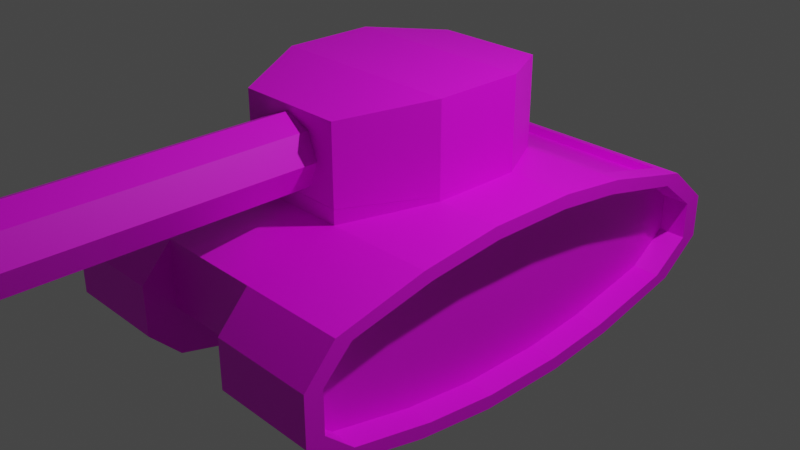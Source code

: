 # Source: tank.blend  (saved by Blender 3.6.11; exported with 4.5.12 LTS)
import bpy
from mathutils import Matrix  # noqa: F401  (used for matrix-valued properties, if any)

bpy.ops.wm.read_factory_settings(use_empty=True)
scene = bpy.context.scene
scene.name = 'Scene'

# ---- collections
col_collection = bpy.data.collections.new('Collection'); scene.collection.children.link(col_collection)

# ---- images (referenced by path relative to the original .blend; pixels are not part of the script)
import os
ASSET_DIR = os.environ.get("B2B_ASSET_DIR", "")  # directory of the original .blend (textures are referenced by path, not embedded)
HERE = os.path.dirname(os.path.abspath(__file__))  # packed textures are extracted next to this script under _unpacked/

def load_image(name, relpath, width, height, colorspace="sRGB"):
    """Load a texture the original file referenced (path relative to the .blend, or extracted next to this script)."""
    p = next((c for c in (os.path.join(HERE, relpath), os.path.join(ASSET_DIR, relpath)) if relpath and os.path.exists(c)), "")
    if p:
        img = bpy.data.images.load(p, check_existing=True)
        img.name = name
    else:  # same state as the original file: an image datablock whose file is absent (Cycles renders it pink)
        img = bpy.data.images.new(name, width, height)
        img.source = "FILE"
        img.filepath = "//" + (relpath or name)
    img.colorspace_settings.name = colorspace
    return img
img_untitled = load_image('Untitled', '', 1024, 1024, 'sRGB')

# ---- materials (node trees are filled in below, after node groups)
mat_material = bpy.data.materials.new('Material')
mat_material.alpha_threshold = 0.0
mat_material.use_transparent_shadow = False
mat_material.roughness = 0.5
mat_material.line_color = (0.0, 0.0, 0.0, 1.0)

# ---- material node trees
mat_material.use_nodes = True; mat_material.node_tree.nodes.clear()
_N = mat_material.node_tree.nodes; _L = mat_material.node_tree.links
n0 = _N.new('ShaderNodeOutputMaterial'); n0.name = 'Material Output'; n0.location = (300, 300)
n1 = _N.new('ShaderNodeBsdfPrincipled'); n1.name = 'Principled BSDF'; n1.location = (10, 300)
n1.distribution = 'GGX'
n1.subsurface_method = 'RANDOM_WALK_SKIN'
n1.inputs[3].default_value = 1.45
n1.inputs[27].default_value = (0.0, 0.0, 0.0, 1.0)
n1.inputs[28].default_value = 1.0
n2 = _N.new('ShaderNodeTexImage'); n2.name = 'Image Texture'; n2.location = (-280, 280)
n2.image = img_untitled
_L.new(n1.outputs[0], n0.inputs[0])
_L.new(n2.outputs[0], n1.inputs[0])
n0.is_active_output = True

# ---- world
world_world = bpy.data.worlds.new('World'); scene.world = world_world
world_world.use_nodes = True; world_world.node_tree.nodes.clear()
_N = world_world.node_tree.nodes; _L = world_world.node_tree.links
n0 = _N.new('ShaderNodeOutputWorld'); n0.name = 'World Output'; n0.location = (300, 300)
n1 = _N.new('ShaderNodeBackground'); n1.name = 'Background'; n1.location = (10, 300)
n1.inputs[0].default_value = (0.05088, 0.05088, 0.05088, 1.0)
_L.new(n1.outputs[0], n0.inputs[0])
n0.is_active_output = True
world_world.color = (0.05088, 0.05088, 0.05088)
world_world.use_sun_shadow = False
world_world.sun_shadow_jitter_overblur = 0.0

# ---- cameras
cam_camera = bpy.data.cameras.new('Camera')
cam_camera.clip_end = 100.0
cam_camera.ortho_scale = 7.314

# ---- lights
light_light = bpy.data.lights.new('Light', 'POINT')
light_light.transmission_factor = 0.0
light_light.energy = 1000.0
light_light.shadow_soft_size = 0.1
light_light.shadow_maximum_resolution = 0.006
light_light.use_absolute_resolution = True

# ---- meshes
me_cube = bpy.data.meshes.new('Cube')
me_cube.from_pydata([(0.5114, 2.194, 0.3838), (0.586, 2.298, -0.3591), (0.586, -2.298, 0.3591), (0.586, -2.298, -0.3591), (1.724, -1.238, 0.4656), (1.724, -0.4362, 0.5575), (1.724, 0.4615, 0.556), (1.724, 1.166, 0.4788), (0.5114, 1.362, 0.5814), (1.035, 0.4974, 0.697), (1.035, -0.4716, 0.6988), (0.586, -1.337, 0.5906), (1.724, -2.129, 0.2689), (1.724, 2.13, 0.2689), (0.586, -1.337, -0.1276), (0.586, -0.4716, -0.01938), (0.586, 0.4974, -0.02118), (0.586, 1.258, -0.1121), (0.0, 2.298, -0.3591), (0.0, -2.298, 0.3591), (0.0, -2.298, -0.3591), (3.035e-09, 2.194, 0.3838), (0.0, 0.4974, -0.02118), (0.0, 1.258, -0.1121), (0.0, -1.337, -0.1276), (0.0, -0.4716, -0.01938), (3.035e-09, 1.362, 0.5814), (0.0, -1.337, 0.5906), (1.724, 1.166, -0.9812), (0.586, 1.258, -1.112), (1.724, 2.13, -0.7714), (0.586, 2.298, -0.8654), (0.586, 0.4974, -1.203), (1.724, -1.238, -0.968), (0.586, -1.337, -1.097), (0.586, -0.4716, -1.205), (1.724, -0.4362, -1.06), (1.724, 0.4974, -1.203), (1.724, -2.129, -0.7714), (0.586, -2.298, -0.8654), (0.586, -2.629, -0.00802), (0.586, -2.629, -0.3191), (1.724, -2.435, -0.04297), (1.724, -2.435, -0.3072), (1.724, -2.435, -0.4935), (0.586, -2.629, -0.5384), (0.586, 2.758, -0.04082), (0.586, 2.758, -0.3155), (1.724, 2.556, -0.3042), (1.724, 2.556, -0.07083), (1.724, 2.556, -0.4687), (0.586, 2.758, -0.5091), (1.724, -0.4716, 0.6988), (1.724, -1.337, 0.5906), (1.505, 1.362, 0.5814), (1.724, 0.4974, 0.697), (1.505, 2.194, 0.3838), (1.724, -2.298, 0.3591), (1.724, -2.629, -0.00802), (1.724, 0.4615, -1.058), (1.724, -0.4716, -1.205), (1.724, 2.298, -0.8654), (1.724, 1.258, -1.112), (1.724, -1.337, -1.097), (1.724, -2.298, -0.8654), (1.724, -2.629, -0.3191), (1.724, -2.629, -0.5384), (1.724, 2.758, -0.04082), (1.724, 2.758, -0.3155), (1.724, 2.758, -0.5091), (1.434, 1.166, -0.9812), (1.434, 1.166, -0.1314), (1.434, 0.4615, -0.05414), (1.434, 0.4615, -1.058), (1.434, -0.4362, -0.05261), (1.434, 2.13, -0.3412), (1.434, -1.238, -0.1446), (1.434, -0.4362, 0.5575), (1.434, 2.13, 0.2689), (1.434, 0.4615, 0.556), (1.434, -2.129, -0.3412), (1.434, -1.238, 0.4656), (1.434, -2.129, 0.2689), (1.434, 1.166, 0.4788), (1.434, -2.129, -0.7714), (1.434, -1.238, -0.968), (1.434, -0.4362, -1.06), (1.434, 2.13, -0.7714), (1.434, -2.435, -0.3072), (1.434, 2.556, -0.3042), (1.434, -2.435, -0.04297), (1.434, -2.435, -0.4935), (1.434, 2.556, -0.07083), (1.434, 2.556, -0.4687), (-0.5114, 2.194, 0.3838), (-0.586, 2.298, -0.3591), (-0.586, -2.298, 0.3591), (-0.586, -2.298, -0.3591), (-1.724, -1.238, 0.4656), (-1.724, -0.4362, 0.5575), (-1.724, 0.4615, 0.556), (-1.724, 1.166, 0.4788), (-0.5114, 1.362, 0.5814), (-1.035, 0.4974, 0.697), (-1.035, -0.4716, 0.6988), (-0.586, -1.337, 0.5906), (-1.724, -2.129, 0.2689), (-1.724, 2.13, 0.2689), (-0.586, -1.337, -0.1276), (-0.586, -0.4716, -0.01938), (-0.586, 0.4974, -0.02118), (-0.586, 1.258, -0.1121), (-1.724, 1.166, -0.9812), (-0.586, 1.258, -1.112), (-1.724, 2.13, -0.7714), (-0.586, 2.298, -0.8654), (-0.586, 0.4974, -1.203), (-1.724, -1.238, -0.968), (-0.586, -1.337, -1.097), (-0.586, -0.4716, -1.205), (-1.724, -0.4362, -1.06), (-1.724, 0.4974, -1.203), (-1.724, -2.129, -0.7714), (-0.586, -2.298, -0.8654), (-0.586, -2.629, -0.00802), (-0.586, -2.629, -0.3191), (-1.724, -2.435, -0.04297), (-1.724, -2.435, -0.3072), (-1.724, -2.435, -0.4935), (-0.586, -2.629, -0.5384), (-0.586, 2.758, -0.04082), (-0.586, 2.758, -0.3155), (-1.724, 2.556, -0.3042), (-1.724, 2.556, -0.07083), (-1.724, 2.556, -0.4687), (-0.586, 2.758, -0.5091), (-1.724, -0.4716, 0.6988), (-1.724, -1.337, 0.5906), (-1.505, 1.362, 0.5814), (-1.724, 0.4974, 0.697), (-1.505, 2.194, 0.3838), (-1.724, -2.298, 0.3591), (-1.724, -2.629, -0.00802), (-1.724, 0.4615, -1.058), (-1.724, -0.4716, -1.205), (-1.724, 2.298, -0.8654), (-1.724, 1.258, -1.112), (-1.724, -1.337, -1.097), (-1.724, -2.298, -0.8654), (-1.724, -2.629, -0.3191), (-1.724, -2.629, -0.5384), (-1.724, 2.758, -0.04082), (-1.724, 2.758, -0.3155), (-1.724, 2.758, -0.5091), (-1.434, 1.166, -0.9812), (-1.434, 1.166, -0.1314), (-1.434, 0.4615, -0.05414), (-1.434, 0.4615, -1.058), (-1.434, -0.4362, -0.05261), (-1.434, 2.13, -0.3412), (-1.434, -1.238, -0.1446), (-1.434, -0.4362, 0.5575), (-1.434, 2.13, 0.2689), (-1.434, 0.4615, 0.556), (-1.434, -2.129, -0.3412), (-1.434, -1.238, 0.4656), (-1.434, -2.129, 0.2689), (-1.434, 1.166, 0.4788), (-1.434, -2.129, -0.7714), (-1.434, -1.238, -0.968), (-1.434, -0.4362, -1.06), (-1.434, 2.13, -0.7714), (-1.434, -2.435, -0.3072), (-1.434, 2.556, -0.3042), (-1.434, -2.435, -0.04297), (-1.434, -2.435, -0.4935), (-1.434, 2.556, -0.07083), (-1.434, 2.556, -0.4687), (0.0, 2.298, 0.3591), (0.586, 2.298, 0.3591), (1.724, 2.298, 0.3591), (1.724, 1.258, 0.6061), (0.586, 1.258, 0.6061), (0.0, 1.258, 0.6061), (-0.586, 2.298, 0.3591), (-1.724, 2.298, 0.3591), (-1.724, 1.258, 0.6061), (-0.586, 1.258, 0.6061), (0.5114, 1.342, 0.4964), (0.5114, 2.174, 0.2988), (3.035e-09, 2.174, 0.2988), (3.035e-09, 1.342, 0.4964), (-0.5114, 1.342, 0.4964), (-0.5114, 2.174, 0.2988), (1.505, 2.174, 0.2988), (1.505, 1.342, 0.4964), (-1.505, 2.174, 0.2988), (-1.505, 1.342, 0.4964), (0.586, 1.258, 0.7496), (1.035, 0.4973, 0.7487), (1.035, -0.4716, 0.7476), (0.586, -1.338, 0.7466), (0.0, -1.338, 0.7466), (0.0, 1.258, 0.7496), (0.0, -0.4716, 0.7476), (0.0, 0.4973, 0.7487), (-0.586, 1.258, 0.7496), (-1.035, 0.4973, 0.7487), (-1.035, -0.4716, 0.7476), (-0.586, -1.338, 0.7466)], [], [(21, 94, 193, 190), (32, 29, 62, 37), (34, 35, 60, 63), (15, 16, 32, 35), (18, 178, 179, 1), (36, 59, 73, 86), (10, 11, 53, 52), (39, 64, 66, 45), (39, 34, 63, 64), (24, 14, 3, 20), (22, 16, 15, 25), (182, 9, 55, 181), (9, 10, 52, 55), (1, 179, 46, 47), (44, 38, 84, 91), (6, 5, 77, 79), (43, 44, 91, 88), (12, 42, 90, 82), (11, 2, 57, 53), (18, 1, 17, 23), (35, 32, 37, 60), (42, 43, 88, 90), (4, 12, 82, 81), (14, 24, 25, 15), (16, 22, 23, 17), (14, 15, 35, 34), (38, 33, 85, 84), (29, 31, 61, 62), (11, 27, 19, 2), (138, 102, 192, 197), (3, 2, 19, 20), (49, 13, 78, 92), (61, 31, 51, 69), (17, 1, 31, 29), (3, 14, 34, 39), (13, 7, 83, 78), (59, 28, 70, 73), (16, 17, 29, 32), (65, 41, 45, 66), (40, 41, 65, 58), (3, 39, 45, 41), (57, 2, 40, 58), (30, 50, 93, 87), (2, 3, 41, 40), (47, 46, 67, 68), (47, 68, 69, 51), (7, 6, 79, 83), (179, 180, 67, 46), (31, 1, 47, 51), (33, 36, 86, 85), (9, 182, 198, 199), (182, 183, 203, 198), (103, 104, 208, 207), (4, 5, 52, 53), (6, 7, 181, 55), (7, 13, 180, 181), (12, 4, 53, 57), (42, 12, 57, 58), (5, 6, 55, 52), (59, 36, 60, 37), (30, 28, 62, 61), (36, 33, 63, 60), (28, 59, 37, 62), (33, 38, 64, 63), (43, 42, 58, 65), (44, 43, 65, 66), (38, 44, 66, 64), (49, 48, 68, 67), (48, 50, 69, 68), (50, 30, 61, 69), (13, 49, 67, 180), (72, 79, 77, 74), (76, 80, 84, 85), (71, 72, 73, 70), (81, 76, 74, 77), (79, 72, 71, 83), (76, 81, 82, 80), (75, 78, 83, 71), (80, 82, 90, 88), (72, 74, 86, 73), (74, 76, 85, 86), (75, 71, 70, 87), (84, 80, 88, 91), (75, 87, 93, 89), (78, 75, 89, 92), (48, 49, 92, 89), (28, 30, 87, 70), (5, 4, 81, 77), (50, 48, 89, 93), (56, 0, 189, 194), (116, 121, 146, 113), (118, 147, 144, 119), (109, 119, 116, 110), (18, 95, 184, 178), (120, 170, 157, 143), (104, 136, 137, 105), (123, 129, 150, 148), (123, 148, 147, 118), (24, 20, 97, 108), (22, 25, 109, 110), (187, 186, 139, 103), (103, 139, 136, 104), (95, 131, 130, 184), (128, 175, 168, 122), (100, 163, 161, 99), (127, 172, 175, 128), (106, 166, 174, 126), (105, 137, 141, 96), (18, 23, 111, 95), (119, 144, 121, 116), (126, 174, 172, 127), (98, 165, 166, 106), (108, 109, 25, 24), (110, 111, 23, 22), (108, 118, 119, 109), (122, 168, 169, 117), (113, 146, 145, 115), (105, 96, 19, 27), (26, 8, 188, 191), (97, 20, 19, 96), (133, 176, 162, 107), (145, 153, 135, 115), (111, 113, 115, 95), (97, 123, 118, 108), (107, 162, 167, 101), (143, 157, 154, 112), (110, 116, 113, 111), (149, 150, 129, 125), (124, 142, 149, 125), (97, 125, 129, 123), (141, 142, 124, 96), (114, 171, 177, 134), (96, 124, 125, 97), (131, 152, 151, 130), (131, 135, 153, 152), (101, 167, 163, 100), (184, 130, 151, 185), (115, 135, 131, 95), (117, 169, 170, 120), (10, 9, 199, 200), (104, 105, 209, 208), (105, 27, 202, 209), (98, 137, 136, 99), (100, 139, 186, 101), (101, 186, 185, 107), (106, 141, 137, 98), (126, 142, 141, 106), (99, 136, 139, 100), (143, 121, 144, 120), (114, 145, 146, 112), (120, 144, 147, 117), (112, 146, 121, 143), (117, 147, 148, 122), (127, 149, 142, 126), (128, 150, 149, 127), (122, 148, 150, 128), (133, 151, 152, 132), (132, 152, 153, 134), (134, 153, 145, 114), (107, 185, 151, 133), (156, 158, 161, 163), (160, 169, 168, 164), (155, 154, 157, 156), (165, 161, 158, 160), (163, 167, 155, 156), (160, 164, 166, 165), (159, 155, 167, 162), (164, 172, 174, 166), (156, 157, 170, 158), (158, 170, 169, 160), (159, 171, 154, 155), (168, 175, 172, 164), (159, 173, 177, 171), (162, 176, 173, 159), (132, 173, 176, 133), (112, 154, 171, 114), (99, 161, 165, 98), (134, 177, 173, 132), (21, 0, 179, 178), (0, 56, 180, 179), (56, 54, 181, 180), (54, 8, 182, 181), (8, 26, 183, 182), (94, 21, 178, 184), (140, 94, 184, 185), (138, 140, 185, 186), (102, 138, 186, 187), (26, 102, 187, 183), (189, 188, 195, 194), (189, 190, 191, 188), (193, 196, 197, 192), (193, 192, 191, 190), (54, 56, 194, 195), (102, 26, 191, 192), (94, 140, 196, 193), (8, 54, 195, 188), (0, 21, 190, 189), (140, 138, 197, 196), (200, 199, 205, 204), (199, 198, 203, 205), (200, 204, 202, 201), (208, 204, 205, 207), (207, 205, 203, 206), (208, 209, 202, 204), (183, 187, 206, 203), (187, 103, 207, 206), (11, 10, 200, 201), (27, 11, 201, 202)])
_uv = me_cube.uv_layers.new(name='UVMap')
_uv.uv.foreach_set('vector', [0.2445, 0.3096, 0.2445, 0.2686, 0.2515, 0.2686, 0.2515, 0.3096, 0.06108, 0.28, 0.06108, 0.2187, 0.1521, 0.2187, 0.1521, 0.28, 0.06108, 0.4274, 0.06108, 0.3576, 0.1521, 0.3576, 0.1521, 0.4274, 0.7475, 0.173, 0.7473, 0.2505, 0.6527, 0.2505, 0.6526, 0.173, 0.299, 0.4312, 0.299, 0.4886, 0.2521, 0.4886, 0.2521, 0.4312, 0.02414, 0.7263, 0.02414, 0.6545, 0.04731, 0.6545, 0.04731, 0.7263, 0.2819, 0.7753, 0.2459, 0.7054, 0.337, 0.7054, 0.337, 0.7753, 0.06108, 0.5065, 0.1521, 0.5065, 0.1521, 0.5437, 0.06108, 0.5437, 0.06108, 0.5065, 0.06108, 0.4274, 0.1521, 0.4274, 0.1521, 0.5065, 0.299, 0.1369, 0.2521, 0.1369, 0.2521, 0.0578, 0.299, 0.0578, 0.299, 0.2843, 0.2521, 0.2843, 0.2521, 0.2067, 0.299, 0.2067, 0.2459, 0.9141, 0.2819, 0.8528, 0.337, 0.8528, 0.337, 0.9141, 0.2819, 0.8528, 0.2819, 0.7753, 0.337, 0.7753, 0.337, 0.8528, 0.7203, 0.3946, 0.7778, 0.3946, 0.7458, 0.4315, 0.7238, 0.4315, 0.02414, 0.897, 0.02414, 0.8639, 0.04731, 0.8639, 0.04731, 0.897, 0.02414, 0.2659, 0.02414, 0.194, 0.04731, 0.194, 0.04731, 0.2659, 0.02414, 0.9119, 0.02414, 0.897, 0.04731, 0.897, 0.04731, 0.9119, 0.02414, 0.05645, 0.02414, 0.02147, 0.04731, 0.02147, 0.04731, 0.05645, 0.2459, 0.7054, 0.2459, 0.6263, 0.337, 0.6263, 0.337, 0.7054, 0.299, 0.4312, 0.2521, 0.4312, 0.2521, 0.3456, 0.299, 0.3456, 0.06108, 0.3576, 0.06108, 0.28, 0.1521, 0.28, 0.1521, 0.3576, 0.02414, 0.02147, 0.02414, 0.0003204, 0.04731, 0.0003204, 0.04731, 0.02147, 0.02414, 0.1294, 0.02414, 0.05645, 0.04731, 0.05645, 0.04731, 0.1294, 0.2521, 0.1369, 0.299, 0.1369, 0.299, 0.2067, 0.2521, 0.2067, 0.2521, 0.2843, 0.299, 0.2843, 0.299, 0.3456, 0.2521, 0.3456, 0.7388, 0.1037, 0.7475, 0.173, 0.6526, 0.173, 0.6612, 0.1037, 0.02414, 0.8639, 0.02414, 0.7909, 0.04731, 0.7909, 0.04731, 0.8639, 0.06108, 0.2187, 0.06108, 0.1331, 0.1521, 0.1331, 0.1521, 0.2187, 0.2459, 0.7054, 0.199, 0.7054, 0.199, 0.6263, 0.2459, 0.6263, 0.2445, 0.1207, 0.2445, 0.04125, 0.2515, 0.04125, 0.2515, 0.1207, 0.2521, 0.0578, 0.2521, 0.0003204, 0.299, 0.0003204, 0.299, 0.0578, 0.02414, 0.4452, 0.02414, 0.4015, 0.04731, 0.4015, 0.04731, 0.4452, 0.1521, 0.1331, 0.06108, 0.1331, 0.06108, 0.08658, 0.1521, 0.08658, 0.7401, 0.3114, 0.7203, 0.3946, 0.6798, 0.3946, 0.66, 0.3114, 0.7203, 0.02677, 0.7388, 0.1037, 0.6612, 0.1037, 0.6798, 0.02677, 0.02414, 0.4015, 0.02414, 0.3226, 0.04731, 0.3226, 0.04731, 0.4015, 0.02414, 0.6545, 0.02414, 0.5978, 0.04731, 0.5978, 0.04731, 0.6545, 0.7473, 0.2505, 0.7401, 0.3114, 0.66, 0.3114, 0.6527, 0.2505, 0.1521, 0.5613, 0.06108, 0.5613, 0.06108, 0.5437, 0.1521, 0.5437, 0.06108, 0.5861, 0.06108, 0.5613, 0.1521, 0.5613, 0.1521, 0.5861, 0.7203, 0.02677, 0.6798, 0.02677, 0.7059, 0.0003204, 0.7235, 0.0003204, 0.1521, 0.6257, 0.06108, 0.6257, 0.06108, 0.5861, 0.1521, 0.5861, 0.02414, 0.5188, 0.02414, 0.477, 0.04731, 0.477, 0.04731, 0.5188, 0.7778, 0.02677, 0.7203, 0.02677, 0.7235, 0.0003204, 0.7484, 0.0003204, 0.06108, 0.07108, 0.06108, 0.0491, 0.1521, 0.0491, 0.1521, 0.07108, 0.06108, 0.07108, 0.1521, 0.07108, 0.1521, 0.08658, 0.06108, 0.08658, 0.02414, 0.3226, 0.02414, 0.2659, 0.04731, 0.2659, 0.04731, 0.3226, 0.06108, 0.0003204, 0.1521, 0.0003204, 0.1521, 0.0491, 0.06108, 0.0491, 0.6798, 0.3946, 0.7203, 0.3946, 0.7238, 0.4315, 0.7083, 0.4315, 0.02414, 0.7909, 0.02414, 0.7263, 0.04731, 0.7263, 0.04731, 0.7909, 0.05209, 0.2028, 0.05944, 0.2735, 0.04795, 0.2735, 0.04795, 0.2028, 0.05944, 0.2735, 0.05944, 0.3204, 0.04795, 0.3204, 0.04795, 0.2735, 0.05209, 0.438, 0.05186, 0.5156, 0.04795, 0.5156, 0.04795, 0.438, 0.3652, 0.1116, 0.3579, 0.1758, 0.3466, 0.173, 0.3552, 0.1037, 0.358, 0.2476, 0.3642, 0.304, 0.354, 0.3114, 0.3467, 0.2505, 0.3642, 0.304, 0.381, 0.3812, 0.3737, 0.3946, 0.354, 0.3114, 0.381, 0.04036, 0.3652, 0.1116, 0.3552, 0.1037, 0.3737, 0.02678, 0.4059, 0.01585, 0.381, 0.04036, 0.3737, 0.02678, 0.4031, 0.000321, 0.3579, 0.1758, 0.358, 0.2476, 0.3467, 0.2505, 0.3466, 0.173, 0.4872, 0.2476, 0.4873, 0.1758, 0.4989, 0.173, 0.4988, 0.2505, 0.4642, 0.3812, 0.481, 0.304, 0.4915, 0.3114, 0.4717, 0.3946, 0.4873, 0.1758, 0.4799, 0.1116, 0.4903, 0.1037, 0.4989, 0.173, 0.481, 0.304, 0.4872, 0.2476, 0.4988, 0.2505, 0.4915, 0.3114, 0.4799, 0.1116, 0.4642, 0.04036, 0.4717, 0.02677, 0.4903, 0.1037, 0.4271, 0.01585, 0.4059, 0.01585, 0.4031, 0.000321, 0.428, 0.0003211, 0.442, 0.01585, 0.4271, 0.01585, 0.428, 0.0003204, 0.4456, 0.0003204, 0.4642, 0.04036, 0.442, 0.01585, 0.4456, 0.0003204, 0.4717, 0.02677, 0.4081, 0.4153, 0.4268, 0.4153, 0.4277, 0.4315, 0.4057, 0.4315, 0.4268, 0.4153, 0.44, 0.4153, 0.4432, 0.4315, 0.4277, 0.4315, 0.44, 0.4153, 0.4642, 0.3812, 0.4717, 0.3946, 0.4432, 0.4315, 0.381, 0.3812, 0.4081, 0.4153, 0.4057, 0.4315, 0.3737, 0.3946, 0.6514, 0.6639, 0.6026, 0.6639, 0.6025, 0.592, 0.6513, 0.592, 0.6587, 0.5279, 0.6744, 0.4566, 0.7088, 0.4566, 0.7246, 0.5279, 0.6576, 0.7203, 0.6514, 0.6639, 0.7318, 0.6639, 0.7256, 0.7203, 0.6098, 0.5279, 0.6587, 0.5279, 0.6513, 0.592, 0.6025, 0.592, 0.6026, 0.6639, 0.6514, 0.6639, 0.6576, 0.7203, 0.6088, 0.7203, 0.6587, 0.5279, 0.6098, 0.5279, 0.6256, 0.4566, 0.6744, 0.4566, 0.6744, 0.7974, 0.6256, 0.7974, 0.6088, 0.7203, 0.6576, 0.7203, 0.6744, 0.4566, 0.6256, 0.4566, 0.6505, 0.4321, 0.6717, 0.4321, 0.6514, 0.6639, 0.6513, 0.592, 0.7319, 0.592, 0.7318, 0.6639, 0.6513, 0.592, 0.6587, 0.5279, 0.7246, 0.5279, 0.7319, 0.592, 0.6744, 0.7974, 0.6576, 0.7203, 0.7256, 0.7203, 0.7088, 0.7974, 0.7088, 0.4566, 0.6744, 0.4566, 0.6717, 0.4321, 0.6866, 0.4321, 0.6744, 0.7974, 0.7088, 0.7974, 0.6846, 0.8315, 0.6714, 0.8315, 0.6256, 0.7974, 0.6744, 0.7974, 0.6714, 0.8315, 0.6528, 0.8315, 0.02414, 0.4638, 0.02414, 0.4452, 0.04731, 0.4452, 0.04731, 0.4638, 0.02414, 0.5978, 0.02414, 0.5188, 0.04731, 0.5188, 0.04731, 0.5978, 0.02414, 0.194, 0.02414, 0.1294, 0.04731, 0.1294, 0.04731, 0.194, 0.02414, 0.477, 0.02414, 0.4638, 0.04731, 0.4638, 0.04731, 0.477, 0.2445, 0.43, 0.2445, 0.3505, 0.2515, 0.3505, 0.2515, 0.43, 0.1528, 0.346, 0.2439, 0.346, 0.2439, 0.4073, 0.1528, 0.4073, 0.1528, 0.1986, 0.2439, 0.1986, 0.2439, 0.2684, 0.1528, 0.2684, 0.3768, 0.6047, 0.4717, 0.6047, 0.4716, 0.6823, 0.377, 0.6823, 0.299, 0.4312, 0.3459, 0.4312, 0.3459, 0.4886, 0.299, 0.4886, 0.0003204, 0.1859, 0.0235, 0.1859, 0.0235, 0.2577, 0.0003204, 0.2577, 0.1162, 0.7753, 0.06108, 0.7753, 0.06108, 0.7054, 0.1521, 0.7054, 0.1528, 0.1195, 0.1528, 0.0823, 0.2439, 0.0823, 0.2439, 0.1195, 0.1528, 0.1195, 0.2439, 0.1195, 0.2439, 0.1986, 0.1528, 0.1986, 0.299, 0.1369, 0.299, 0.0578, 0.3459, 0.0578, 0.3459, 0.1369, 0.299, 0.2843, 0.299, 0.2067, 0.3459, 0.2067, 0.3459, 0.2843, 0.1521, 0.9141, 0.06108, 0.9141, 0.06108, 0.8528, 0.1162, 0.8528, 0.1162, 0.8528, 0.06108, 0.8528, 0.06108, 0.7753, 0.1162, 0.7753, 0.404, 0.8264, 0.4005, 0.8632, 0.3786, 0.8632, 0.3466, 0.8264, 0.0003204, 0.01523, 0.0235, 0.01523, 0.0235, 0.04832, 0.0003204, 0.04832, 0.0003205, 0.6464, 0.0235, 0.6464, 0.0235, 0.7182, 0.0003205, 0.7182, 0.0003204, 0.0003204, 0.0235, 0.0003204, 0.0235, 0.01523, 0.0003204, 0.01523, 0.0003205, 0.8558, 0.0235, 0.8558, 0.0235, 0.8908, 0.0003205, 0.8908, 0.1521, 0.7054, 0.06108, 0.7054, 0.06108, 0.6263, 0.1521, 0.6263, 0.299, 0.4312, 0.299, 0.3456, 0.3459, 0.3456, 0.3459, 0.4312, 0.1528, 0.2684, 0.2439, 0.2684, 0.2439, 0.346, 0.1528, 0.346, 0.0003205, 0.8908, 0.0235, 0.8908, 0.0235, 0.9119, 0.0003205, 0.9119, 0.0003205, 0.7828, 0.0235, 0.7828, 0.0235, 0.8558, 0.0003205, 0.8558, 0.3459, 0.1369, 0.3459, 0.2067, 0.299, 0.2067, 0.299, 0.1369, 0.3459, 0.2843, 0.3459, 0.3456, 0.299, 0.3456, 0.299, 0.2843, 0.3855, 0.5355, 0.4631, 0.5355, 0.4717, 0.6047, 0.3768, 0.6047, 0.0003204, 0.04832, 0.0235, 0.04832, 0.0235, 0.1213, 0.0003204, 0.1213, 0.1528, 0.4073, 0.2439, 0.4073, 0.2439, 0.4929, 0.1528, 0.4929, 0.1521, 0.7054, 0.1521, 0.6263, 0.199, 0.6263, 0.199, 0.7054, 0.2445, 0.6188, 0.2445, 0.5779, 0.2515, 0.5779, 0.2515, 0.6188, 0.3459, 0.0578, 0.299, 0.0578, 0.299, 0.0003204, 0.3459, 0.0003204, 0.0003204, 0.4671, 0.0235, 0.4671, 0.0235, 0.5107, 0.0003204, 0.5107, 0.2439, 0.4929, 0.2439, 0.5394, 0.1528, 0.5394, 0.1528, 0.4929, 0.3843, 0.7432, 0.4643, 0.7432, 0.4446, 0.8264, 0.404, 0.8264, 0.404, 0.4585, 0.4446, 0.4585, 0.4631, 0.5355, 0.3855, 0.5355, 0.0003204, 0.5107, 0.0235, 0.5107, 0.0235, 0.5896, 0.0003205, 0.5896, 0.0003204, 0.2577, 0.0235, 0.2577, 0.0235, 0.3145, 0.0003204, 0.3145, 0.377, 0.6823, 0.4716, 0.6823, 0.4643, 0.7432, 0.3843, 0.7432, 0.2439, 0.06475, 0.2439, 0.0823, 0.1528, 0.0823, 0.1528, 0.06475, 0.1528, 0.03986, 0.2439, 0.03986, 0.2439, 0.06475, 0.1528, 0.06475, 0.404, 0.4585, 0.4008, 0.4321, 0.4184, 0.4321, 0.4446, 0.4585, 0.2439, 0.0003204, 0.2439, 0.03986, 0.1528, 0.03986, 0.1528, 0.0003204, 0.0003204, 0.3934, 0.0235, 0.3934, 0.0235, 0.4352, 0.0003204, 0.4352, 0.3466, 0.4585, 0.3759, 0.4321, 0.4008, 0.4321, 0.404, 0.4585, 0.1528, 0.5549, 0.2439, 0.5549, 0.2439, 0.5769, 0.1528, 0.5769, 0.1528, 0.5549, 0.1528, 0.5394, 0.2439, 0.5394, 0.2439, 0.5549, 0.0003205, 0.5896, 0.0235, 0.5896, 0.0235, 0.6464, 0.0003205, 0.6464, 0.1528, 0.6257, 0.1528, 0.5769, 0.2439, 0.5769, 0.2439, 0.6257, 0.4446, 0.8264, 0.416, 0.8632, 0.4005, 0.8632, 0.404, 0.8264, 0.0003204, 0.1213, 0.0235, 0.1213, 0.0235, 0.1859, 0.0003204, 0.1859, 0.05186, 0.1253, 0.05209, 0.2028, 0.04795, 0.2028, 0.04795, 0.1253, 0.05186, 0.5156, 0.06044, 0.5936, 0.04795, 0.5936, 0.04795, 0.5156, 0.06044, 0.5936, 0.06044, 0.6405, 0.04795, 0.6405, 0.04795, 0.5936, 0.6333, 0.1116, 0.6433, 0.1037, 0.6519, 0.173, 0.6406, 0.1758, 0.6405, 0.2476, 0.6518, 0.2505, 0.6445, 0.3114, 0.6343, 0.304, 0.6343, 0.304, 0.6445, 0.3114, 0.6248, 0.3946, 0.6175, 0.3812, 0.6175, 0.04036, 0.6248, 0.02677, 0.6433, 0.1037, 0.6333, 0.1116, 0.5926, 0.01585, 0.5954, 0.0003204, 0.6248, 0.02677, 0.6175, 0.04036, 0.6406, 0.1758, 0.6519, 0.173, 0.6518, 0.2505, 0.6405, 0.2476, 0.5113, 0.2476, 0.4997, 0.2505, 0.4996, 0.173, 0.5112, 0.1758, 0.5343, 0.3812, 0.5268, 0.3946, 0.507, 0.3114, 0.5175, 0.304, 0.5112, 0.1758, 0.4996, 0.173, 0.5082, 0.1037, 0.5185, 0.1116, 0.5175, 0.304, 0.507, 0.3114, 0.4997, 0.2505, 0.5113, 0.2476, 0.5185, 0.1116, 0.5082, 0.1037, 0.5268, 0.02678, 0.5343, 0.04036, 0.5714, 0.01585, 0.5705, 0.0003204, 0.5954, 0.0003204, 0.5926, 0.01585, 0.5565, 0.01585, 0.5529, 0.0003211, 0.5705, 0.000321, 0.5714, 0.01585, 0.5343, 0.04036, 0.5268, 0.02678, 0.5529, 0.0003211, 0.5565, 0.01585, 0.5903, 0.4153, 0.5927, 0.4315, 0.5708, 0.4315, 0.5717, 0.4153, 0.5717, 0.4153, 0.5708, 0.4315, 0.5553, 0.4315, 0.5585, 0.4153, 0.5585, 0.4153, 0.5553, 0.4315, 0.5268, 0.3946, 0.5343, 0.3812, 0.6175, 0.3812, 0.6248, 0.3946, 0.5927, 0.4315, 0.5903, 0.4153, 0.5529, 0.6639, 0.553, 0.592, 0.6018, 0.592, 0.6017, 0.6639, 0.5456, 0.5279, 0.4797, 0.5279, 0.4955, 0.4566, 0.5299, 0.4566, 0.5467, 0.7203, 0.4787, 0.7203, 0.4725, 0.6639, 0.5529, 0.6639, 0.5945, 0.5279, 0.6018, 0.592, 0.553, 0.592, 0.5456, 0.5279, 0.6017, 0.6639, 0.5955, 0.7203, 0.5467, 0.7203, 0.5529, 0.6639, 0.5456, 0.5279, 0.5299, 0.4566, 0.5787, 0.4566, 0.5945, 0.5279, 0.5299, 0.7974, 0.5467, 0.7203, 0.5955, 0.7203, 0.5787, 0.7974, 0.5299, 0.4566, 0.5326, 0.4321, 0.5538, 0.4321, 0.5787, 0.4566, 0.5529, 0.6639, 0.4725, 0.6639, 0.4724, 0.592, 0.553, 0.592, 0.553, 0.592, 0.4724, 0.592, 0.4797, 0.5279, 0.5456, 0.5279, 0.5299, 0.7974, 0.4955, 0.7974, 0.4787, 0.7203, 0.5467, 0.7203, 0.4955, 0.4566, 0.5177, 0.4321, 0.5326, 0.4321, 0.5299, 0.4566, 0.5299, 0.7974, 0.5329, 0.8315, 0.5197, 0.8315, 0.4955, 0.7974, 0.5787, 0.7974, 0.5515, 0.8315, 0.5329, 0.8315, 0.5299, 0.7974, 0.0003205, 0.4484, 0.0235, 0.4484, 0.0235, 0.4671, 0.0003204, 0.4671, 0.0003204, 0.3145, 0.0235, 0.3145, 0.0235, 0.3934, 0.0003204, 0.3934, 0.0003205, 0.7182, 0.0235, 0.7182, 0.0235, 0.7828, 0.0003205, 0.7828, 0.0003204, 0.4352, 0.0235, 0.4352, 0.0235, 0.4484, 0.0003205, 0.4484, 0.199, 0.9911, 0.24, 0.9911, 0.2459, 0.9997, 0.199, 0.9997, 0.24, 0.9911, 0.3194, 0.9911, 0.337, 0.9997, 0.2459, 0.9997, 0.3194, 0.9911, 0.3194, 0.9227, 0.337, 0.9141, 0.337, 0.9997, 0.3194, 0.9227, 0.24, 0.9227, 0.2459, 0.9141, 0.337, 0.9141, 0.24, 0.9227, 0.199, 0.9227, 0.199, 0.9141, 0.2459, 0.9141, 0.1581, 0.9911, 0.199, 0.9911, 0.199, 0.9997, 0.1521, 0.9997, 0.07864, 0.9911, 0.1581, 0.9911, 0.1521, 0.9997, 0.06108, 0.9997, 0.07864, 0.9227, 0.07864, 0.9911, 0.06108, 0.9997, 0.06108, 0.9141, 0.1581, 0.9227, 0.07864, 0.9227, 0.06108, 0.9141, 0.1521, 0.9141, 0.199, 0.9227, 0.1581, 0.9227, 0.1521, 0.9141, 0.199, 0.9141, 0.801, 0.5116, 0.7326, 0.5116, 0.7326, 0.4321, 0.801, 0.4321, 0.801, 0.5116, 0.801, 0.5525, 0.7326, 0.5525, 0.7326, 0.5116, 0.801, 0.5934, 0.801, 0.6729, 0.7326, 0.6729, 0.7326, 0.5934, 0.801, 0.5934, 0.7326, 0.5934, 0.7326, 0.5525, 0.801, 0.5525, 0.2445, 0.4984, 0.2445, 0.43, 0.2515, 0.43, 0.2515, 0.4984, 0.2445, 0.04125, 0.2445, 0.0003204, 0.2515, 0.0003204, 0.2515, 0.04125, 0.2445, 0.2686, 0.2445, 0.1892, 0.2515, 0.1892, 0.2515, 0.2686, 0.2445, 0.5779, 0.2445, 0.4984, 0.2515, 0.4984, 0.2515, 0.5779, 0.2445, 0.3505, 0.2445, 0.3096, 0.2515, 0.3096, 0.2515, 0.3505, 0.2445, 0.1892, 0.2445, 0.1207, 0.2515, 0.1207, 0.2515, 0.1892, 0.7326, 0.8119, 0.7326, 0.7344, 0.8154, 0.7344, 0.8154, 0.8119, 0.7326, 0.7344, 0.7685, 0.6735, 0.8154, 0.6735, 0.8154, 0.7344, 0.7326, 0.8119, 0.8154, 0.8119, 0.8154, 0.8812, 0.7685, 0.8812, 0.8983, 0.8119, 0.8154, 0.8119, 0.8154, 0.7344, 0.8983, 0.7344, 0.8983, 0.7344, 0.8154, 0.7344, 0.8154, 0.6735, 0.8623, 0.6735, 0.8983, 0.8119, 0.8623, 0.8812, 0.8154, 0.8812, 0.8154, 0.8119, 0.05944, 0.3204, 0.05944, 0.3673, 0.04795, 0.3673, 0.04795, 0.3204, 0.05944, 0.3673, 0.05209, 0.438, 0.04795, 0.438, 0.04795, 0.3673, 0.06044, 0.04722, 0.05186, 0.1253, 0.04795, 0.1253, 0.04795, 0.04722, 0.06044, 0.0003204, 0.06044, 0.04722, 0.04795, 0.04722, 0.04795, 0.0003204])
me_cube.materials.append(mat_material)
me_cube.use_mirror_vertex_groups = False
me_cube.update()
me_cube_001 = bpy.data.meshes.new('Cube.001')
me_cube_001.from_pydata([(1.035, 0.4974, 1.609e-06), (0.586, 1.258, 1.609e-06), (1.035, -0.4716, 1.609e-06), (0.2668, -1.338, 0.1146), (0.0, 1.258, 1.609e-06), (0.0, -1.337, 0.004098), (0.586, 1.257, 0.8359), (1.035, 0.4963, 0.9268), (1.035, -0.4726, 0.9286), (0.2668, -1.338, 0.6482), (0.0, 0.4963, 0.9268), (0.0, -1.338, 0.7587), (0.0, 1.257, 0.8359), (0.0, -0.4726, 0.9286), (0.0, 0.4974, 1.609e-06), (0.0, -0.4716, 1.609e-06), (0.0, 1.258, 0.3969), (1.035, -0.4721, 0.4897), (0.3773, -1.338, 0.3814), (0.586, 1.258, 0.3969), (1.035, 0.4969, 0.4879), (0.0, -1.337, 1.609e-06), (0.586, -1.337, 1.609e-06), (0.0, -1.338, 0.8203), (0.586, -1.338, 0.8203), (0.586, -1.338, 0.3814), (0.0, -5.692, 0.001936), (0.0, -5.693, 0.6814), (0.3022, -5.693, 0.3792), (0.2137, -5.692, 0.1656), (0.2137, -5.693, 0.5929), (0.0, -5.692, 0.07705), (0.2668, -5.692, 0.1124), (0.0, -5.693, 0.7565), (0.2668, -5.693, 0.646), (0.3773, -5.693, 0.3792), (0.0, -1.218, 0.3815), (0.0, -1.218, 0.07936), (0.0, -1.219, 0.6837), (0.3022, -1.218, 0.3815), (0.2137, -1.218, 0.1679), (0.2137, -1.219, 0.5952), (-1.035, 0.4974, 1.609e-06), (-0.586, 1.258, 1.609e-06), (-1.035, -0.4716, 1.609e-06), (-0.2668, -1.338, 0.1146), (-0.586, 1.257, 0.8359), (-1.035, 0.4963, 0.9268), (-1.035, -0.4726, 0.9286), (-0.2668, -1.338, 0.6482), (-1.035, -0.4721, 0.4897), (-0.3773, -1.338, 0.3814), (-0.586, 1.258, 0.3969), (-1.035, 0.4969, 0.4879), (-0.586, -1.337, 1.609e-06), (-0.586, -1.338, 0.8203), (-0.586, -1.338, 0.3814), (-0.3022, -5.693, 0.3792), (-0.2137, -5.692, 0.1656), (-0.2137, -5.693, 0.5929), (-0.2668, -5.692, 0.1124), (-0.2668, -5.693, 0.646), (-0.3773, -5.693, 0.3792), (-0.3022, -1.218, 0.3815), (-0.2137, -1.218, 0.1679), (-0.2137, -1.219, 0.5952)], [], [(23, 24, 8, 13), (10, 7, 6, 12), (25, 17, 8, 24), (7, 10, 13, 8), (20, 19, 6, 7), (19, 16, 12, 6), (17, 20, 7, 8), (5, 3, 32, 26), (2, 15, 14, 0), (21, 15, 2, 22), (0, 14, 4, 1), (3, 18, 35, 32), (2, 0, 20, 17), (1, 4, 16, 19), (0, 1, 19, 20), (22, 2, 17, 25), (3, 5, 21, 22), (11, 9, 24, 23), (18, 3, 22, 25), (9, 18, 25, 24), (31, 29, 40, 37), (29, 28, 39, 40), (9, 11, 33, 34), (18, 9, 34, 35), (29, 31, 26, 32), (27, 30, 34, 33), (28, 29, 32, 35), (30, 28, 35, 34), (36, 39, 41, 38), (37, 40, 39, 36), (30, 27, 38, 41), (28, 30, 41, 39), (23, 13, 48, 55), (10, 12, 46, 47), (56, 55, 48, 50), (47, 48, 13, 10), (53, 47, 46, 52), (52, 46, 12, 16), (50, 48, 47, 53), (5, 26, 60, 45), (44, 42, 14, 15), (21, 54, 44, 15), (42, 43, 4, 14), (45, 60, 62, 51), (44, 50, 53, 42), (43, 52, 16, 4), (42, 53, 52, 43), (54, 56, 50, 44), (45, 54, 21, 5), (11, 23, 55, 49), (51, 56, 54, 45), (49, 55, 56, 51), (31, 37, 64, 58), (58, 64, 63, 57), (49, 61, 33, 11), (51, 62, 61, 49), (58, 60, 26, 31), (27, 33, 61, 59), (57, 62, 60, 58), (59, 61, 62, 57), (36, 38, 65, 63), (37, 36, 63, 64), (59, 65, 38, 27), (57, 63, 65, 59)])
_uv = me_cube_001.uv_layers.new(name='UVMap')
_uv.uv.foreach_set('vector', [0.7784, 0.4896, 0.6952, 0.4896, 0.6313, 0.3656, 0.7784, 0.3656, 0.7784, 0.2279, 0.6313, 0.2279, 0.6952, 0.119, 0.7784, 0.119, 0.6859, 0.892, 0.7012, 0.7533, 0.7636, 0.7533, 0.7483, 0.892, 0.6313, 0.2279, 0.7784, 0.2279, 0.7784, 0.3656, 0.6313, 0.3656, 0.7008, 0.6156, 0.6877, 0.4901, 0.7501, 0.4901, 0.7631, 0.6156, 0.6952, 0.05664, 0.7784, 0.05664, 0.7784, 0.119, 0.6952, 0.119, 0.7012, 0.7533, 0.7008, 0.6156, 0.7631, 0.6156, 0.7636, 0.7533, 0.4472, 0.0002279, 0.493, 0.0004987, 0.4823, 0.594, 0.4472, 0.593, 0.2636, 0.754, 0.4108, 0.754, 0.4108, 0.8917, 0.2636, 0.8917, 0.4108, 0.6309, 0.4108, 0.754, 0.2636, 0.754, 0.3275, 0.6309, 0.2636, 0.8917, 0.4108, 0.8917, 0.4108, 0.9998, 0.3275, 0.9998, 0.493, 0.0004987, 0.5388, 0.00131, 0.5199, 0.5972, 0.4823, 0.594, 0.6316, 0.7534, 0.6314, 0.6156, 0.7008, 0.6156, 0.7012, 0.7533, 0.6952, 0.0002279, 0.7784, 0.0002279, 0.7784, 0.05664, 0.6952, 0.05664, 0.6314, 0.6156, 0.6313, 0.4901, 0.6877, 0.4901, 0.7008, 0.6156, 0.6317, 0.892, 0.6316, 0.7534, 0.7012, 0.7533, 0.6859, 0.892, 0.01652, 0.682, 0.0008121, 0.7199, 0.0002298, 0.7199, 0.0002279, 0.6366, 0.1081, 0.7199, 0.09235, 0.682, 0.1168, 0.6366, 0.1168, 0.7199, 0.05443, 0.6663, 0.01652, 0.682, 0.0002279, 0.6366, 0.05443, 0.6366, 0.09235, 0.682, 0.05443, 0.6663, 0.05443, 0.6366, 0.1168, 0.6366, 0.1317, 0.6361, 0.09884, 0.6361, 0.09884, 0.0002363, 0.1317, 0.0002278, 0.09884, 0.6361, 0.06597, 0.6361, 0.06597, 0.0002563, 0.09884, 0.0002363, 0.5847, 0.00268, 0.6308, 0.00462, 0.6007, 0.6215, 0.5596, 0.6044, 0.5388, 0.00131, 0.5847, 0.00268, 0.5596, 0.6044, 0.5199, 0.5972, 0.4818, 0.6045, 0.4472, 0.6022, 0.4472, 0.593, 0.4823, 0.594, 0.5919, 0.6304, 0.5562, 0.6159, 0.5596, 0.6044, 0.6007, 0.6215, 0.5186, 0.6083, 0.4818, 0.6045, 0.4823, 0.594, 0.5199, 0.5972, 0.5562, 0.6159, 0.5186, 0.6083, 0.5199, 0.5972, 0.5596, 0.6044, 0.1569, 0.6763, 0.1734, 0.716, 0.1405, 0.716, 0.1173, 0.6927, 0.1966, 0.6598, 0.1966, 0.6927, 0.1734, 0.716, 0.1569, 0.6763, 0.0331, 0.6361, 0.0002279, 0.6361, 0.0002279, 0.0002846, 0.0331, 0.0002763, 0.06597, 0.6361, 0.0331, 0.6361, 0.0331, 0.0002763, 0.06597, 0.0002563, 0.7784, 0.4896, 0.7784, 0.3656, 0.9256, 0.3656, 0.8617, 0.4896, 0.7784, 0.2279, 0.7784, 0.119, 0.8617, 0.119, 0.9256, 0.2279, 0.8187, 0.4901, 0.881, 0.4901, 0.8963, 0.6287, 0.8339, 0.6287, 0.9256, 0.2279, 0.9256, 0.3656, 0.7784, 0.3656, 0.7784, 0.2279, 0.8335, 0.7664, 0.8959, 0.7664, 0.8828, 0.892, 0.8204, 0.892, 0.8617, 0.05664, 0.8617, 0.119, 0.7784, 0.119, 0.7784, 0.05664, 0.8339, 0.6287, 0.8963, 0.6287, 0.8959, 0.7664, 0.8335, 0.7664, 0.4472, 0.0002279, 0.4472, 0.593, 0.4122, 0.594, 0.4015, 0.0004987, 0.5579, 0.754, 0.5579, 0.8917, 0.4108, 0.8917, 0.4108, 0.754, 0.4108, 0.6309, 0.4941, 0.6309, 0.5579, 0.754, 0.4108, 0.754, 0.5579, 0.8917, 0.4941, 0.9998, 0.4108, 0.9998, 0.4108, 0.8917, 0.4015, 0.0004987, 0.4122, 0.594, 0.3746, 0.5972, 0.3557, 0.00131, 0.7643, 0.6287, 0.8339, 0.6287, 0.8335, 0.7664, 0.7641, 0.7664, 0.8617, 0.0002279, 0.8617, 0.05664, 0.7784, 0.05664, 0.7784, 0.0002279, 0.7641, 0.7664, 0.8335, 0.7664, 0.8204, 0.892, 0.764, 0.892, 0.7645, 0.4901, 0.8187, 0.4901, 0.8339, 0.6287, 0.7643, 0.6287, 0.01652, 0.7578, 0.0002279, 0.8032, 0.0002298, 0.7199, 0.0008121, 0.7199, 0.1081, 0.7199, 0.1168, 0.7199, 0.1168, 0.8032, 0.09235, 0.7578, 0.05443, 0.7735, 0.05443, 0.8032, 0.0002279, 0.8032, 0.01652, 0.7578, 0.09235, 0.7578, 0.1168, 0.8032, 0.05443, 0.8032, 0.05443, 0.7735, 0.1317, 0.6361, 0.1317, 0.0002278, 0.1646, 0.0002362, 0.1646, 0.6361, 0.1646, 0.6361, 0.1646, 0.0002362, 0.1974, 0.0002563, 0.1974, 0.6361, 0.3097, 0.00268, 0.3349, 0.6044, 0.2938, 0.6215, 0.2636, 0.00462, 0.3557, 0.00131, 0.3746, 0.5972, 0.3349, 0.6044, 0.3097, 0.00268, 0.4126, 0.6045, 0.4122, 0.594, 0.4472, 0.593, 0.4472, 0.6022, 0.3026, 0.6304, 0.2938, 0.6215, 0.3349, 0.6044, 0.3383, 0.6159, 0.3758, 0.6083, 0.3746, 0.5972, 0.4122, 0.594, 0.4126, 0.6045, 0.3383, 0.6159, 0.3349, 0.6044, 0.3746, 0.5972, 0.3758, 0.6083, 0.1569, 0.6763, 0.1173, 0.6927, 0.1173, 0.6598, 0.1405, 0.6366, 0.1966, 0.6598, 0.1569, 0.6763, 0.1405, 0.6366, 0.1734, 0.6366, 0.2303, 0.6361, 0.2303, 0.0002763, 0.2632, 0.0002846, 0.2632, 0.6361, 0.1974, 0.6361, 0.1974, 0.0002563, 0.2303, 0.0002763, 0.2303, 0.6361])
me_cube_001.materials.append(mat_material)
me_cube_001.use_mirror_vertex_groups = False
me_cube_001.update()

# ---- objects
ob_chassis = bpy.data.objects.new('Chassis', me_cube)
ob_light = bpy.data.objects.new('Light', light_light)
ob_camera = bpy.data.objects.new('Camera', cam_camera)
ob_turret = bpy.data.objects.new('Turret', me_cube_001)

# ---- transforms, parenting, visibility, modifiers, constraints
ob_chassis.location = (0.0, 0.0, 0.0)
ob_chassis.lock_rotations_4d = False
ob_chassis.empty_display_type = 'ARROWS'
ob_chassis.lineart.crease_threshold = 0.0
ob_light.location = (4.076, 1.005, 5.904)
ob_light.rotation_euler = (0.6503, 0.05522, 1.866)
ob_light.lock_rotations_4d = False
ob_light.empty_display_type = 'ARROWS'
ob_light.color = (0.0, 0.0, 0.0, 0.0)
ob_light.lineart.crease_threshold = 0.0
ob_camera.location = (7.359, -6.926, 4.958)
ob_camera.rotation_euler = (1.109, 0.0, 0.8149)
ob_camera.lock_rotations_4d = False
ob_camera.empty_display_type = 'ARROWS'
ob_camera.color = (0.0, 0.0, 0.0, 0.0)
ob_camera.display_type = 'WIRE'
ob_camera.lineart.crease_threshold = 0.0
ob_turret.parent = ob_chassis
ob_turret.location = (0.0, 0.0, 0.7487)
ob_turret.lock_rotations_4d = False
ob_turret.empty_display_type = 'ARROWS'
ob_turret.lineart.crease_threshold = 0.0

# ---- collection membership
col_collection.objects.link(ob_chassis)
col_collection.objects.link(ob_light)
col_collection.objects.link(ob_camera)
col_collection.objects.link(ob_turret)

# ---- scene / render settings (as saved in the file)
scene.camera = ob_camera
scene.frame_start = 1; scene.frame_end = 250; scene.frame_set(1)
scene.render.engine = 'BLENDER_EEVEE_NEXT'
scene.cycles.sampling_pattern = 'TABULATED_SOBOL'
scene.view_settings.view_transform = 'Filmic'
bpy.context.view_layer.update()

